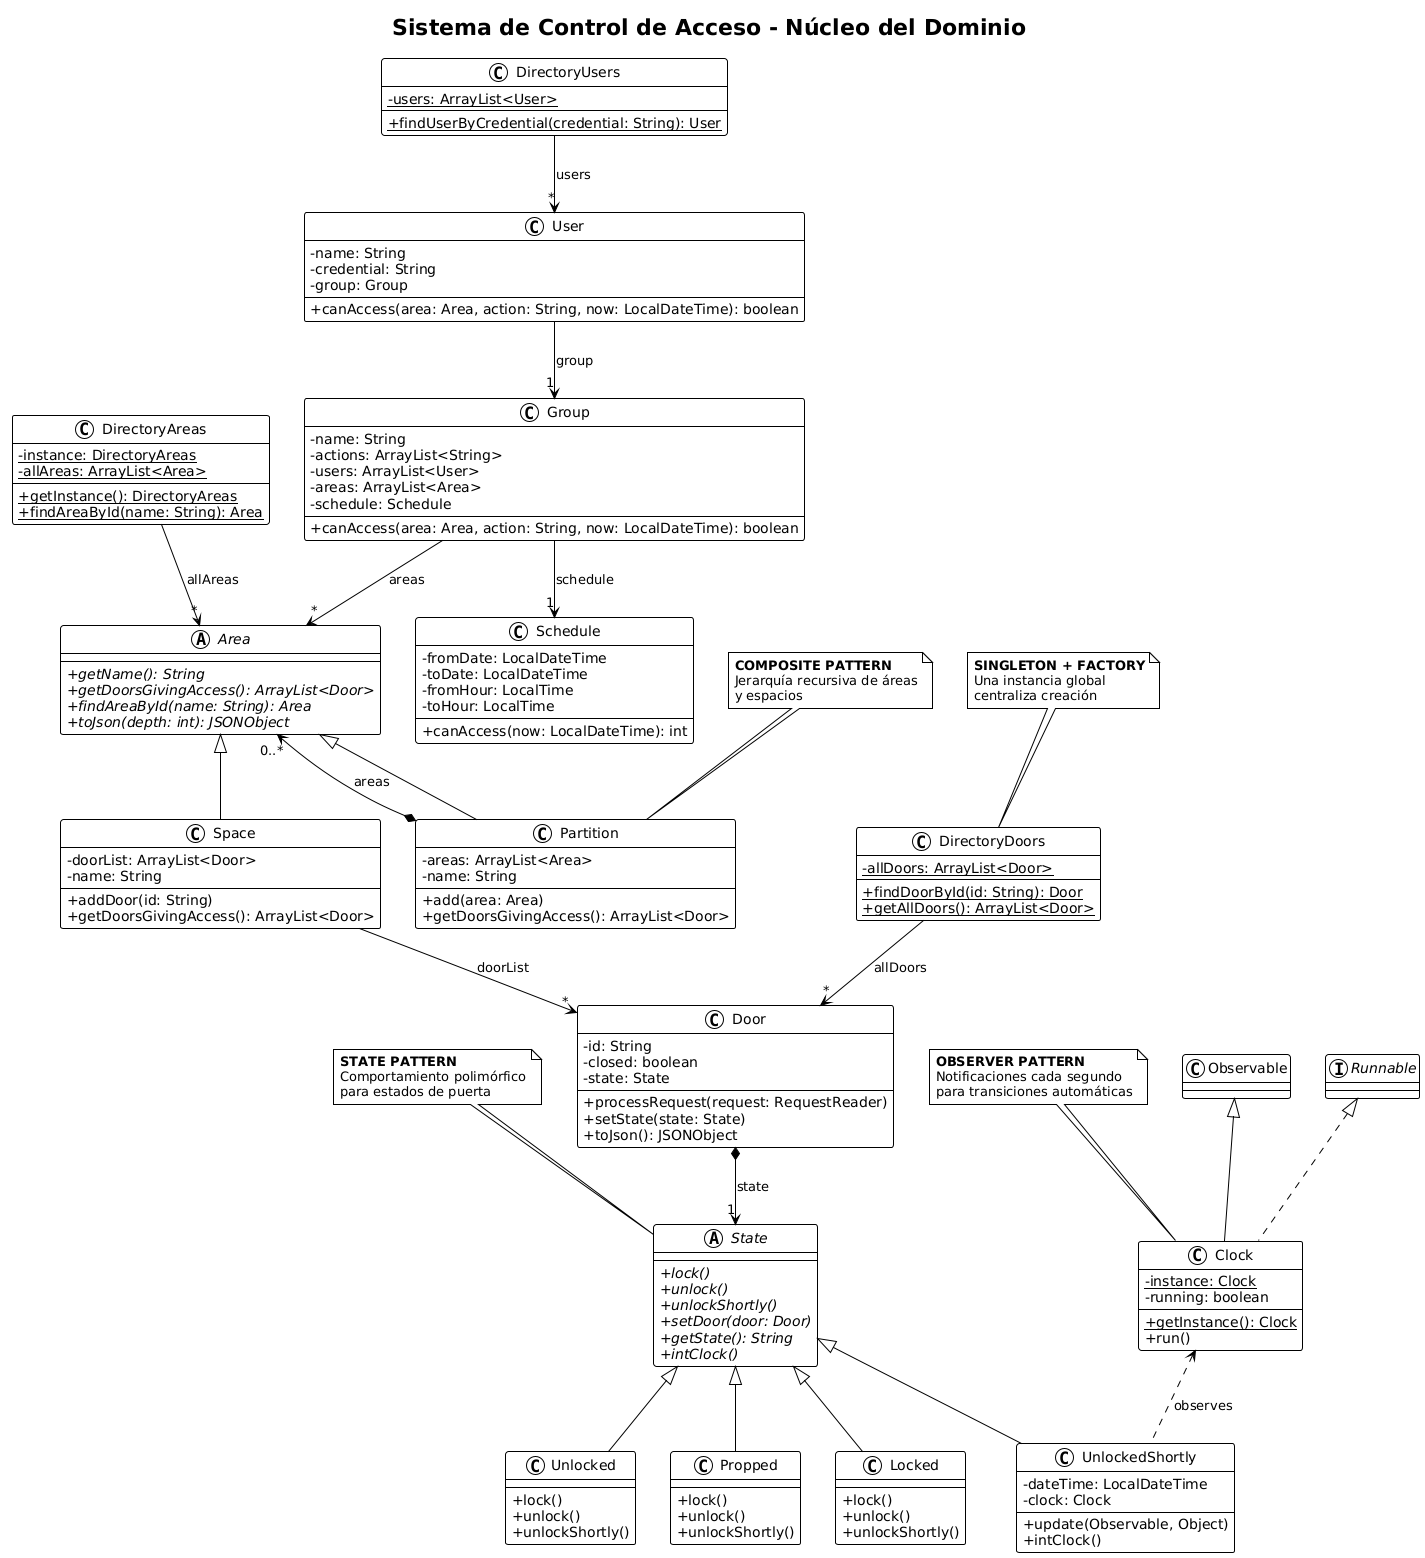

The diagram above was rendered by PlantUML. Its source (embedded in the PNG):
@startuml
!theme plain
skinparam classAttributeIconSize 0
title Sistema de Control de Acceso - Núcleo del Dominio

' === SISTEMA DE PUERTAS Y ESTADOS (STATE PATTERN) ===
class Door {
  - id: String
  - closed: boolean
  - state: State
  + processRequest(request: RequestReader)
  + setState(state: State)
  + toJson(): JSONObject
}

abstract class State {
  + {abstract} lock()
  + {abstract} unlock() 
  + {abstract} unlockShortly()
  + {abstract} setDoor(door: Door)
  + {abstract} getState(): String
  + {abstract} intClock()
}

class Locked {
  + lock()
  + unlock()
  + unlockShortly()
}

class Unlocked {
  + lock()
  + unlock()
  + unlockShortly()
}

class UnlockedShortly {
  - dateTime: LocalDateTime
  - clock: Clock
  + update(Observable, Object)
  + intClock()
}

class Propped {
  + lock()
  + unlock() 
  + unlockShortly()
}

Door *--> "1" State : state
State <|-- Locked
State <|-- Unlocked  
State <|-- UnlockedShortly
State <|-- Propped

' === SISTEMA DE ÁREAS (COMPOSITE PATTERN) ===
abstract class Area {
  + {abstract} getName(): String
  + {abstract} getDoorsGivingAccess(): ArrayList<Door>
  + {abstract} findAreaById(name: String): Area
  + {abstract} toJson(depth: int): JSONObject
}

class Space extends Area {
  - doorList: ArrayList<Door>
  - name: String
  + addDoor(id: String)
  + getDoorsGivingAccess(): ArrayList<Door>
}

class Partition extends Area {
  - areas: ArrayList<Area>
  - name: String
  + add(area: Area)
  + getDoorsGivingAccess(): ArrayList<Door>
}

Partition *--> "0..*" Area : areas
Space --> "*" Door : doorList

' === SISTEMA DE USUARIOS Y PERMISOS (RBAC) ===
class User {
  - name: String
  - credential: String
  - group: Group
  + canAccess(area: Area, action: String, now: LocalDateTime): boolean
}

class Group {
  - name: String
  - actions: ArrayList<String>
  - users: ArrayList<User>  
  - areas: ArrayList<Area>
  - schedule: Schedule
  + canAccess(area: Area, action: String, now: LocalDateTime): boolean
}

class Schedule {
  - fromDate: LocalDateTime
  - toDate: LocalDateTime
  - fromHour: LocalTime
  - toHour: LocalTime
  + canAccess(now: LocalDateTime): int
}

User --> "1" Group : group
Group --> "1" Schedule : schedule
Group --> "*" Area : areas

' === SISTEMA DE TIEMPO (OBSERVER PATTERN) ===
class Clock extends Observable implements Runnable {
  - {static} instance: Clock
  - running: boolean
  + {static} getInstance(): Clock
  + run()
}

UnlockedShortly .up.> Clock : observes

' === DIRECTORIOS (SINGLETON + FACTORY) ===
class DirectoryDoors {
  - {static} allDoors: ArrayList<Door>
  + {static} findDoorById(id: String): Door
  + {static} getAllDoors(): ArrayList<Door>
}

class DirectoryUsers {
  - {static} users: ArrayList<User>
  + {static} findUserByCredential(credential: String): User
}

class DirectoryAreas {
  - {static} instance: DirectoryAreas
  - {static} allAreas: ArrayList<Area>
  + {static} getInstance(): DirectoryAreas
  + {static} findAreaById(name: String): Area
}

DirectoryDoors --> "*" Door : allDoors
DirectoryUsers --> "*" User : users
DirectoryAreas --> "*" Area : allAreas

' === NOTAS EXPLICATIVAS ===
note top of State
<b>STATE PATTERN</b>
Comportamiento polimórfico
para estados de puerta
end note

note top of Partition
<b>COMPOSITE PATTERN</b>
Jerarquía recursiva de áreas
y espacios
end note

note top of Clock
<b>OBSERVER PATTERN</b>
Notificaciones cada segundo
para transiciones automáticas
end note

note top of DirectoryDoors
<b>SINGLETON + FACTORY</b>
Una instancia global
centraliza creación
end note
@enduml